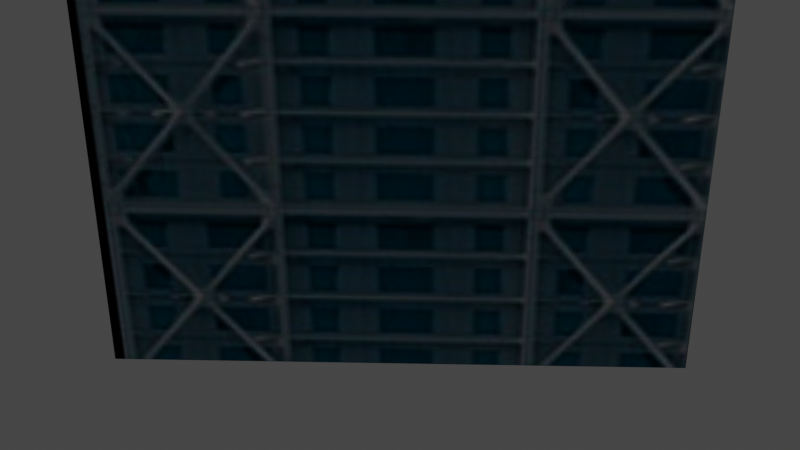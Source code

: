 # Source: ES_CAT_BCN_hotelarts.blend  (saved by Blender 2.80.35; exported with 4.5.12 LTS)
import bpy
from mathutils import Matrix  # noqa: F401  (used for matrix-valued properties, if any)

bpy.ops.wm.read_factory_settings(use_empty=True)
scene = bpy.context.scene
scene.name = 'Scene'

# ---- collections
col_collection = bpy.data.collections.new('Collection'); scene.collection.children.link(col_collection)

# ---- images (referenced by path relative to the original .blend; pixels are not part of the script)
import os
ASSET_DIR = os.environ.get("B2B_ASSET_DIR", "")  # directory of the original .blend (textures are referenced by path, not embedded)
HERE = os.path.dirname(os.path.abspath(__file__))  # packed textures are extracted next to this script under _unpacked/

def load_image(name, relpath, width, height, colorspace="sRGB"):
    """Load a texture the original file referenced (path relative to the .blend, or extracted next to this script)."""
    p = next((c for c in (os.path.join(HERE, relpath), os.path.join(ASSET_DIR, relpath)) if relpath and os.path.exists(c)), "")
    if p:
        img = bpy.data.images.load(p, check_existing=True)
        img.name = name
    else:  # same state as the original file: an image datablock whose file is absent (Cycles renders it pink)
        img = bpy.data.images.new(name, width, height)
        img.source = "FILE"
        img.filepath = "//" + (relpath or name)
    img.colorspace_settings.name = colorspace
    return img
img_es_cat_bcn_hotelarts1_png = load_image('ES_CAT_BCN_hotelarts1.png', '_unpacked/ES_CAT_BCN_hotelarts1.5726313f.png', 175, 616, 'sRGB')
img_es_cat_bcn_hotelarts2_png = load_image('ES_CAT_BCN_hotelarts2.png', '_unpacked/ES_CAT_BCN_hotelarts2.7b9d5591.png', 59, 31, 'sRGB')

# ---- materials (node trees are filled in below, after node groups)
mat_material_003 = bpy.data.materials.new('Material.003')
mat_material_003.use_transparent_shadow = False
mat_material_003.diffuse_color = (0.64, 0.64, 0.64, 1.0)
mat_material_003.roughness = 0.6766
mat_material_003.metallic = 1.0
mat_material_004 = bpy.data.materials.new('Material.004')
mat_material_004.use_transparent_shadow = False
mat_material_004.diffuse_color = (0.64, 0.64, 0.64, 1.0)
mat_material_004.roughness = 0.6766
mat_material_004.metallic = 1.0

# ---- material node trees
mat_material_003.use_nodes = True; mat_material_003.node_tree.nodes.clear()
_N = mat_material_003.node_tree.nodes; _L = mat_material_003.node_tree.links
n0 = _N.new('ShaderNodeOutputMaterial'); n0.name = 'Material Output'; n0.location = (300, 300)
n1 = _N.new('ShaderNodeBsdfPrincipled'); n1.name = 'Principled BSDF'; n1.location = (10, 300)
n1.distribution = 'GGX'
n1.subsurface_method = 'BURLEY'
n1.inputs[1].default_value = 1.0
n1.inputs[2].default_value = 0.6766
n1.inputs[3].default_value = 1.0
n2 = _N.new('ShaderNodeTexImage'); n2.name = 'Image Texture'; n2.location = (-300, 600)
n2.image = img_es_cat_bcn_hotelarts1_png
_L.new(n1.outputs[0], n0.inputs[0])
_L.new(n2.outputs[0], n1.inputs[0])
n0.is_active_output = True
mat_material_004.use_nodes = True; mat_material_004.node_tree.nodes.clear()
_N = mat_material_004.node_tree.nodes; _L = mat_material_004.node_tree.links
n0 = _N.new('ShaderNodeOutputMaterial'); n0.name = 'Material Output'; n0.location = (300, 300)
n1 = _N.new('ShaderNodeBsdfPrincipled'); n1.name = 'Principled BSDF'; n1.location = (10, 300)
n1.distribution = 'GGX'
n1.subsurface_method = 'BURLEY'
n1.inputs[1].default_value = 1.0
n1.inputs[2].default_value = 0.6766
n1.inputs[3].default_value = 1.0
n2 = _N.new('ShaderNodeTexImage'); n2.name = 'Image Texture'; n2.location = (-300, 600)
n2.image = img_es_cat_bcn_hotelarts2_png
_L.new(n1.outputs[0], n0.inputs[0])
_L.new(n2.outputs[0], n1.inputs[0])
n0.is_active_output = True

# ---- world
world_world = bpy.data.worlds.new('World'); scene.world = world_world
world_world.color = (0.05088, 0.05088, 0.05088)
world_world.use_sun_shadow = False
world_world.sun_shadow_jitter_overblur = 0.0

# ---- cameras
cam_camera = bpy.data.cameras.new('Camera')
cam_camera.clip_end = 100.0
cam_camera.ortho_scale = 7.314
cam_camera.dof.focus_distance = 0.0
cam_camera.dof.aperture_fstop = 128.0

# ---- lights
light_light = bpy.data.lights.new('Light', 'POINT')
light_light.transmission_factor = 0.0
light_light.cutoff_distance = 30.0
light_light.energy = 1000.0
light_light.shadow_buffer_clip_start = 1.001
light_light.shadow_soft_size = 0.1
light_light.shadow_maximum_resolution = 0.006
light_light.use_absolute_resolution = True

# ---- meshes
me_cube_002 = bpy.data.meshes.new('Cube.002')
me_cube_002.from_pydata([(-0.06064, -0.2504, 3.247), (-0.06064, 15.15, 3.247), (-3.455, 15.15, -0.1474), (-3.455, -0.2504, -0.1474), (-0.06064, 15.15, -3.542), (-0.06064, -0.2504, -3.542), (3.333, 15.15, -0.1474), (3.333, -0.2504, -0.1474)], [], [(0, 1, 2, 3), (3, 2, 4, 5), (5, 4, 6, 7), (7, 6, 1, 0), (3, 5, 7, 0), (4, 2, 1, 6)])
me_cube_002.polygons.foreach_set('use_smooth', [True] * 6)
_k = set([(0, 1), (0, 3), (0, 7), (1, 2), (1, 6), (2, 3), (2, 4), (3, 5), (4, 5), (4, 6), (5, 7), (6, 7)])
me_cube_002.attributes.new('sharp_edge', 'BOOLEAN', 'EDGE').data.foreach_set('value', [ (min(e.vertices), max(e.vertices)) in _k for e in me_cube_002.edges])
_uv = me_cube_002.uv_layers.new(name='UVMap')
_uv.uv.foreach_set('vector', [0.9429, 0.006517, 0.9372, 0.9871, 0.0628, 0.9936, 0.03995, 0.009763, 0.9715, -0.009717, 0.9829, 0.9871, -0.005767, 0.9871, 0.03423, -0.01783, 0.9999, 5.3e-05, 0.9999, 0.9984, 5.3e-05, 0.9984, 5.3e-05, 5.3e-05, 0.9999, 5.3e-05, 0.9828, 0.9984, 0.02291, 1.0, 5.3e-05, 5.3e-05, 0.0, 0.0, 0.0, 0.0, 0.0, 0.0, 0.0, 0.0, 0.0, 0.0, 0.0, 0.0, 0.0, 0.0, 0.0, 0.0])
me_cube_002.materials.append(mat_material_003)
me_cube_002.use_remesh_preserve_volume = False
me_cube_002.use_remesh_preserve_attributes = False
me_cube_002.use_mirror_vertex_groups = False
me_cube_002.update()
me_cube_002.normals_split_custom_set([tuple(v) for v in zip(*[iter([-0.7071, -2.086e-08, 0.7071, -0.7071, -2.086e-08, 0.7071, -0.7071, -2.086e-08, 0.7071, -0.7071, -2.086e-08, 0.7071, -0.7071, 4.437e-08, -0.7071, -0.7071, 4.437e-08, -0.7071, -0.7071, 4.437e-08, -0.7071, -0.7071, 4.437e-08, -0.7071, 0.7071, 2.567e-08, -0.7071, 0.7071, 2.567e-08, -0.7071, 0.7071, 2.567e-08, -0.7071, 0.7071, 2.567e-08, -0.7071, 0.7071, -3.87e-08, 0.7071, 0.7071, -3.87e-08, 0.7071, 0.7071, -3.87e-08, 0.7071, 0.7071, -3.87e-08, 0.7071, 0.0, -1.0, 0.0, 0.0, -1.0, 0.0, 0.0, -1.0, 0.0, 0.0, -1.0, 0.0, 0.0, 1.0, 1.656e-07, 0.0, 1.0, 1.656e-07, 0.0, 1.0, 1.656e-07, 0.0, 1.0, 1.656e-07])] * 3)])
me_cube_001 = bpy.data.meshes.new('Cube.001')
me_cube_001.from_pydata([(-0.1679, 14.13, 1.314), (-0.1679, 16.13, 1.314), (-1.582, 16.13, -0.1006), (-1.582, 14.13, -0.1006), (-0.1679, 16.13, -1.515), (-0.1679, 14.13, -1.515), (1.246, 16.13, -0.1006), (1.246, 14.13, -0.1006)], [], [(0, 1, 2, 3), (3, 2, 4, 5), (5, 4, 6, 7), (7, 6, 1, 0), (3, 5, 7, 0), (4, 2, 1, 6)])
me_cube_001.polygons.foreach_set('use_smooth', [True] * 6)
_k = set([(0, 1), (0, 3), (0, 7), (1, 2), (1, 6), (2, 3), (2, 4), (3, 5), (4, 5), (4, 6), (5, 7), (6, 7)])
me_cube_001.attributes.new('sharp_edge', 'BOOLEAN', 'EDGE').data.foreach_set('value', [ (min(e.vertices), max(e.vertices)) in _k for e in me_cube_001.edges])
_uv = me_cube_001.uv_layers.new(name='UVMap')
_uv.uv.foreach_set('vector', [0.0001, 0.9999, 0.0001, 0.0001, 0.9957, 0.008165, 0.9999, 0.9999, 0.0001, 0.9999, 0.0001, 0.0001, 0.9999, 0.0001, 0.9999, 0.9999, 0.0, 0.0, 1.0, 0.0, 1.0, 1.0, 0.0, 1.0, 0.0, 0.0, 1.0, 0.0, 1.0, 1.0, 0.0, 1.0, 0.0, 0.0, 1.0, 0.0, 1.0, 1.0, 0.0, 1.0, 0.0, 0.0, 1.0, 0.0, 1.0, 1.0, 0.0, 1.0])
me_cube_001.materials.append(mat_material_004)
me_cube_001.use_remesh_preserve_volume = False
me_cube_001.use_remesh_preserve_attributes = False
me_cube_001.use_mirror_vertex_groups = False
me_cube_001.update()
me_cube_001.normals_split_custom_set([tuple(v) for v in zip(*[iter([-0.7071, 2.234e-08, 0.7071, -0.7071, 2.234e-08, 0.7071, -0.7071, 2.234e-08, 0.7071, -0.7071, 2.234e-08, 0.7071, -0.7071, 3.874e-07, -0.7071, -0.7071, 3.874e-07, -0.7071, -0.7071, 3.874e-07, -0.7071, -0.7071, 3.874e-07, -0.7071, 0.7071, -1.853e-09, -0.7071, 0.7071, -1.853e-09, -0.7071, 0.7071, -1.853e-09, -0.7071, 0.7071, -1.853e-09, -0.7071, 0.7071, -3.725e-07, 0.7071, 0.7071, -3.725e-07, 0.7071, 0.7071, -3.725e-07, 0.7071, 0.7071, -3.725e-07, 0.7071, 0.0, -1.0, 0.0, 0.0, -1.0, 0.0, 0.0, -1.0, 0.0, 0.0, -1.0, 0.0, 0.0, 1.0, 4.768e-07, 0.0, 1.0, 4.768e-07, 0.0, 1.0, 4.768e-07, 0.0, 1.0, 4.768e-07])] * 3)])

# ---- objects
ob_light = bpy.data.objects.new('Light', light_light)
ob_camera = bpy.data.objects.new('Camera', cam_camera)
ob_cube_002 = bpy.data.objects.new('Cube.002', me_cube_002)
ob_cube_001 = bpy.data.objects.new('Cube.001', me_cube_001)

# ---- transforms, parenting, visibility, modifiers, constraints
ob_light.location = (4.076, 1.005, 5.904)
ob_light.rotation_euler = (0.6503, 0.05522, 1.866)
ob_light.lock_rotations_4d = False
ob_light.empty_display_type = 'ARROWS'
ob_light.color = (0.0, 0.0, 0.0, 0.0)
ob_light.lineart.crease_threshold = 0.0
ob_camera.location = (7.359, -6.926, 4.958)
ob_camera.rotation_euler = (1.109, 0.0, 0.8149)
ob_camera.lock_rotations_4d = False
ob_camera.empty_display_type = 'ARROWS'
ob_camera.color = (0.0, 0.0, 0.0, 0.0)
ob_camera.display_type = 'WIRE'
ob_camera.lineart.crease_threshold = 0.0
ob_cube_002.location = (0.0, 0.0, 0.0)
ob_cube_002.rotation_euler = (1.571, -0.0, 0.0)
ob_cube_002.lineart.crease_threshold = 0.0
ob_cube_001.location = (0.0, 0.0, 0.0)
ob_cube_001.rotation_euler = (1.571, -0.0, 0.0)
ob_cube_001.lineart.crease_threshold = 0.0

# ---- collection membership
col_collection.objects.link(ob_light)
col_collection.objects.link(ob_camera)
col_collection.objects.link(ob_cube_002)
col_collection.objects.link(ob_cube_001)

# ---- scene / render settings (as saved in the file)
scene.camera = ob_camera
scene.frame_start = 1; scene.frame_end = 250; scene.frame_set(1)
scene.render.engine = 'BLENDER_EEVEE_NEXT'
scene.render.motion_blur_shutter = 1.0
scene.cycles.use_denoising = False
scene.cycles.samples = 128
scene.cycles.sampling_pattern = 'TABULATED_SOBOL'
scene.cycles.use_adaptive_sampling = False
scene.cycles.use_light_tree = False
scene.view_settings.view_transform = 'Filmic'
bpy.context.view_layer.update()
